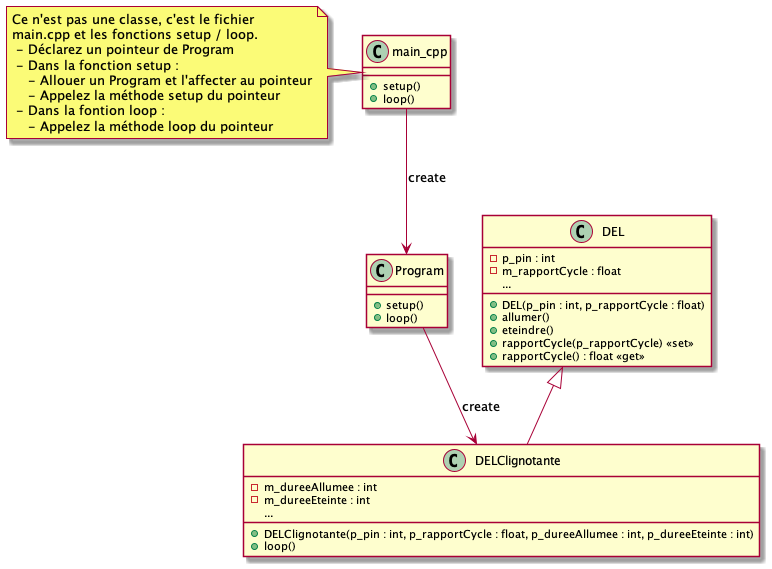

The diagram above was rendered by PlantUML. Its source (embedded in the PNG):
@startuml DELClignotante_diagclasses

class "main_cpp" {
    + setup()
    + loop()
}

note left of main_cpp 
    Ce n'est pas une classe, c'est le fichier
    main.cpp et les fonctions setup / loop.
     - Déclarez un pointeur de Program
     - Dans la fonction setup : 
        - Allouer un Program et l'affecter au pointeur
        - Appelez la méthode setup du pointeur
     - Dans la fontion loop :
        - Appelez la méthode loop du pointeur
end note

class Program {
    + setup()
    + loop()
}

class DEL {
    - p_pin : int
    - m_rapportCycle : float
    ...
    + DEL(p_pin : int, p_rapportCycle : float)
    + allumer()
    + eteindre()
    + rapportCycle(p_rapportCycle) << set >>
    + rapportCycle() : float << get >>
}

class DELClignotante {
    - m_dureeAllumee : int
    - m_dureeEteinte : int
    ...
    + DELClignotante(p_pin : int, p_rapportCycle : float, p_dureeAllumee : int, p_dureeEteinte : int)
    + loop()
}

main_cpp --> Program : create
Program --> DELClignotante : create

DEL <|-- DELClignotante

@enduml